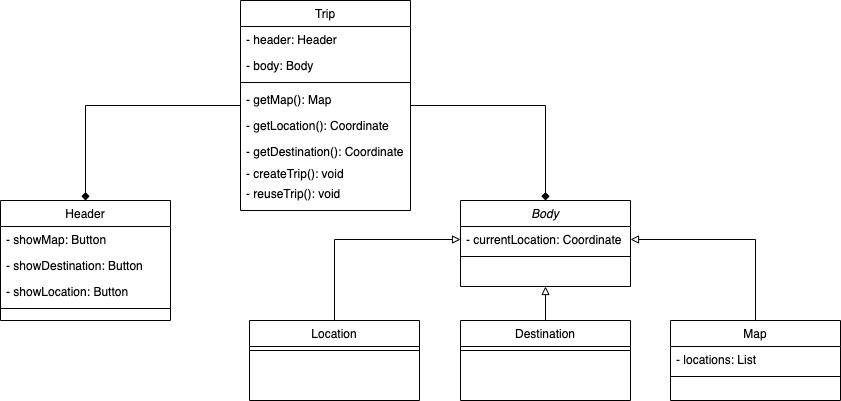

The diagram above was exported from draw.io. Its source (the exported page's mxGraphModel, read from the mxfile embedded in the PNG):
<mxGraphModel dx="1175" dy="499" grid="1" gridSize="10" guides="1" tooltips="1" connect="1" arrows="1" fold="1" page="1" pageScale="1" pageWidth="827" pageHeight="1169" math="0" shadow="0">
  <root>
    <mxCell id="WIyWlLk6GJQsqaUBKTNV-0" />
    <mxCell id="WIyWlLk6GJQsqaUBKTNV-1" parent="WIyWlLk6GJQsqaUBKTNV-0" />
    <mxCell id="R6QOkcOaosCZ-_xfvMWT-26" style="edgeStyle=orthogonalEdgeStyle;rounded=0;orthogonalLoop=1;jettySize=auto;html=1;entryX=0.5;entryY=0;entryDx=0;entryDy=0;endArrow=diamond;endFill=1;" parent="WIyWlLk6GJQsqaUBKTNV-1" source="zkfFHV4jXpPFQw0GAbJ--0" target="R6QOkcOaosCZ-_xfvMWT-2" edge="1">
      <mxGeometry relative="1" as="geometry" />
    </mxCell>
    <mxCell id="R6QOkcOaosCZ-_xfvMWT-27" style="edgeStyle=orthogonalEdgeStyle;rounded=0;orthogonalLoop=1;jettySize=auto;html=1;entryX=0.5;entryY=0;entryDx=0;entryDy=0;endArrow=diamond;endFill=1;" parent="WIyWlLk6GJQsqaUBKTNV-1" source="zkfFHV4jXpPFQw0GAbJ--0" target="R6QOkcOaosCZ-_xfvMWT-11" edge="1">
      <mxGeometry relative="1" as="geometry" />
    </mxCell>
    <mxCell id="zkfFHV4jXpPFQw0GAbJ--0" value="Trip" style="swimlane;fontStyle=0;align=center;verticalAlign=top;childLayout=stackLayout;horizontal=1;startSize=26;horizontalStack=0;resizeParent=1;resizeLast=0;collapsible=1;marginBottom=0;rounded=0;shadow=0;strokeWidth=1;" parent="WIyWlLk6GJQsqaUBKTNV-1" vertex="1">
      <mxGeometry x="320" y="40" width="170" height="210" as="geometry">
        <mxRectangle x="230" y="140" width="160" height="26" as="alternateBounds" />
      </mxGeometry>
    </mxCell>
    <mxCell id="zkfFHV4jXpPFQw0GAbJ--1" value="- header: Header" style="text;align=left;verticalAlign=top;spacingLeft=4;spacingRight=4;overflow=hidden;rotatable=0;points=[[0,0.5],[1,0.5]];portConstraint=eastwest;" parent="zkfFHV4jXpPFQw0GAbJ--0" vertex="1">
      <mxGeometry y="26" width="170" height="26" as="geometry" />
    </mxCell>
    <mxCell id="zkfFHV4jXpPFQw0GAbJ--2" value="- body: Body" style="text;align=left;verticalAlign=top;spacingLeft=4;spacingRight=4;overflow=hidden;rotatable=0;points=[[0,0.5],[1,0.5]];portConstraint=eastwest;rounded=0;shadow=0;html=0;" parent="zkfFHV4jXpPFQw0GAbJ--0" vertex="1">
      <mxGeometry y="52" width="170" height="26" as="geometry" />
    </mxCell>
    <mxCell id="zkfFHV4jXpPFQw0GAbJ--4" value="" style="line;html=1;strokeWidth=1;align=left;verticalAlign=middle;spacingTop=-1;spacingLeft=3;spacingRight=3;rotatable=0;labelPosition=right;points=[];portConstraint=eastwest;" parent="zkfFHV4jXpPFQw0GAbJ--0" vertex="1">
      <mxGeometry y="78" width="170" height="8" as="geometry" />
    </mxCell>
    <mxCell id="zkfFHV4jXpPFQw0GAbJ--5" value="- getMap(): Map&#10;" style="text;align=left;verticalAlign=top;spacingLeft=4;spacingRight=4;overflow=hidden;rotatable=0;points=[[0,0.5],[1,0.5]];portConstraint=eastwest;" parent="zkfFHV4jXpPFQw0GAbJ--0" vertex="1">
      <mxGeometry y="86" width="170" height="26" as="geometry" />
    </mxCell>
    <mxCell id="R6QOkcOaosCZ-_xfvMWT-0" value="- getLocation(): Coordinate" style="text;align=left;verticalAlign=top;spacingLeft=4;spacingRight=4;overflow=hidden;rotatable=0;points=[[0,0.5],[1,0.5]];portConstraint=eastwest;" parent="zkfFHV4jXpPFQw0GAbJ--0" vertex="1">
      <mxGeometry y="112" width="170" height="26" as="geometry" />
    </mxCell>
    <mxCell id="R6QOkcOaosCZ-_xfvMWT-1" value="- getDestination(): Coordinate&#10;" style="text;align=left;verticalAlign=top;spacingLeft=4;spacingRight=4;overflow=hidden;rotatable=0;points=[[0,0.5],[1,0.5]];portConstraint=eastwest;" parent="zkfFHV4jXpPFQw0GAbJ--0" vertex="1">
      <mxGeometry y="138" width="170" height="22" as="geometry" />
    </mxCell>
    <mxCell id="Xavu7C6sduP_xQWae5C0-0" value="- createTrip(): void" style="text;align=left;verticalAlign=top;spacingLeft=4;spacingRight=4;overflow=hidden;rotatable=0;points=[[0,0.5],[1,0.5]];portConstraint=eastwest;" parent="zkfFHV4jXpPFQw0GAbJ--0" vertex="1">
      <mxGeometry y="160" width="170" height="20" as="geometry" />
    </mxCell>
    <mxCell id="Xavu7C6sduP_xQWae5C0-9" value="- reuseTrip(): void" style="text;align=left;verticalAlign=top;spacingLeft=4;spacingRight=4;overflow=hidden;rotatable=0;points=[[0,0.5],[1,0.5]];portConstraint=eastwest;" parent="zkfFHV4jXpPFQw0GAbJ--0" vertex="1">
      <mxGeometry y="180" width="170" height="30" as="geometry" />
    </mxCell>
    <mxCell id="R6QOkcOaosCZ-_xfvMWT-2" value="Header" style="swimlane;fontStyle=0;align=center;verticalAlign=top;childLayout=stackLayout;horizontal=1;startSize=26;horizontalStack=0;resizeParent=1;resizeLast=0;collapsible=1;marginBottom=0;rounded=0;shadow=0;strokeWidth=1;" parent="WIyWlLk6GJQsqaUBKTNV-1" vertex="1">
      <mxGeometry x="80" y="240" width="170" height="120" as="geometry">
        <mxRectangle x="230" y="140" width="160" height="26" as="alternateBounds" />
      </mxGeometry>
    </mxCell>
    <mxCell id="R6QOkcOaosCZ-_xfvMWT-3" value="- showMap: Button" style="text;align=left;verticalAlign=top;spacingLeft=4;spacingRight=4;overflow=hidden;rotatable=0;points=[[0,0.5],[1,0.5]];portConstraint=eastwest;" parent="R6QOkcOaosCZ-_xfvMWT-2" vertex="1">
      <mxGeometry y="26" width="170" height="26" as="geometry" />
    </mxCell>
    <mxCell id="R6QOkcOaosCZ-_xfvMWT-9" value="- showDestination: Button" style="text;align=left;verticalAlign=top;spacingLeft=4;spacingRight=4;overflow=hidden;rotatable=0;points=[[0,0.5],[1,0.5]];portConstraint=eastwest;" parent="R6QOkcOaosCZ-_xfvMWT-2" vertex="1">
      <mxGeometry y="52" width="170" height="26" as="geometry" />
    </mxCell>
    <mxCell id="R6QOkcOaosCZ-_xfvMWT-10" value="- showLocation: Button" style="text;align=left;verticalAlign=top;spacingLeft=4;spacingRight=4;overflow=hidden;rotatable=0;points=[[0,0.5],[1,0.5]];portConstraint=eastwest;" parent="R6QOkcOaosCZ-_xfvMWT-2" vertex="1">
      <mxGeometry y="78" width="170" height="26" as="geometry" />
    </mxCell>
    <mxCell id="R6QOkcOaosCZ-_xfvMWT-5" value="" style="line;html=1;strokeWidth=1;align=left;verticalAlign=middle;spacingTop=-1;spacingLeft=3;spacingRight=3;rotatable=0;labelPosition=right;points=[];portConstraint=eastwest;" parent="R6QOkcOaosCZ-_xfvMWT-2" vertex="1">
      <mxGeometry y="104" width="170" height="8" as="geometry" />
    </mxCell>
    <mxCell id="R6QOkcOaosCZ-_xfvMWT-11" value="Body" style="swimlane;fontStyle=2;align=center;verticalAlign=top;childLayout=stackLayout;horizontal=1;startSize=26;horizontalStack=0;resizeParent=1;resizeLast=0;collapsible=1;marginBottom=0;rounded=0;shadow=0;strokeWidth=1;" parent="WIyWlLk6GJQsqaUBKTNV-1" vertex="1">
      <mxGeometry x="540" y="240" width="170" height="86" as="geometry">
        <mxRectangle x="230" y="140" width="160" height="26" as="alternateBounds" />
      </mxGeometry>
    </mxCell>
    <mxCell id="R6QOkcOaosCZ-_xfvMWT-14" value="- currentLocation: Coordinate" style="text;align=left;verticalAlign=top;spacingLeft=4;spacingRight=4;overflow=hidden;rotatable=0;points=[[0,0.5],[1,0.5]];portConstraint=eastwest;" parent="R6QOkcOaosCZ-_xfvMWT-11" vertex="1">
      <mxGeometry y="26" width="170" height="26" as="geometry" />
    </mxCell>
    <mxCell id="R6QOkcOaosCZ-_xfvMWT-15" value="" style="line;html=1;strokeWidth=1;align=left;verticalAlign=middle;spacingTop=-1;spacingLeft=3;spacingRight=3;rotatable=0;labelPosition=right;points=[];portConstraint=eastwest;" parent="R6QOkcOaosCZ-_xfvMWT-11" vertex="1">
      <mxGeometry y="52" width="170" height="8" as="geometry" />
    </mxCell>
    <mxCell id="R6QOkcOaosCZ-_xfvMWT-28" style="edgeStyle=orthogonalEdgeStyle;rounded=0;orthogonalLoop=1;jettySize=auto;html=1;entryX=0;entryY=0.5;entryDx=0;entryDy=0;endArrow=block;endFill=0;" parent="WIyWlLk6GJQsqaUBKTNV-1" source="R6QOkcOaosCZ-_xfvMWT-16" target="R6QOkcOaosCZ-_xfvMWT-14" edge="1">
      <mxGeometry relative="1" as="geometry" />
    </mxCell>
    <mxCell id="R6QOkcOaosCZ-_xfvMWT-16" value="Location" style="swimlane;fontStyle=0;align=center;verticalAlign=top;childLayout=stackLayout;horizontal=1;startSize=26;horizontalStack=0;resizeParent=1;resizeLast=0;collapsible=1;marginBottom=0;rounded=0;shadow=0;strokeWidth=1;" parent="WIyWlLk6GJQsqaUBKTNV-1" vertex="1">
      <mxGeometry x="329" y="360" width="170" height="80" as="geometry">
        <mxRectangle x="230" y="140" width="160" height="26" as="alternateBounds" />
      </mxGeometry>
    </mxCell>
    <mxCell id="R6QOkcOaosCZ-_xfvMWT-18" value="" style="line;html=1;strokeWidth=1;align=left;verticalAlign=middle;spacingTop=-1;spacingLeft=3;spacingRight=3;rotatable=0;labelPosition=right;points=[];portConstraint=eastwest;" parent="R6QOkcOaosCZ-_xfvMWT-16" vertex="1">
      <mxGeometry y="26" width="170" height="8" as="geometry" />
    </mxCell>
    <mxCell id="R6QOkcOaosCZ-_xfvMWT-30" style="edgeStyle=orthogonalEdgeStyle;rounded=0;orthogonalLoop=1;jettySize=auto;html=1;entryX=0.5;entryY=1;entryDx=0;entryDy=0;endArrow=block;endFill=0;" parent="WIyWlLk6GJQsqaUBKTNV-1" source="R6QOkcOaosCZ-_xfvMWT-19" target="R6QOkcOaosCZ-_xfvMWT-11" edge="1">
      <mxGeometry relative="1" as="geometry" />
    </mxCell>
    <mxCell id="R6QOkcOaosCZ-_xfvMWT-19" value="Destination" style="swimlane;fontStyle=0;align=center;verticalAlign=top;childLayout=stackLayout;horizontal=1;startSize=26;horizontalStack=0;resizeParent=1;resizeLast=0;collapsible=1;marginBottom=0;rounded=0;shadow=0;strokeWidth=1;" parent="WIyWlLk6GJQsqaUBKTNV-1" vertex="1">
      <mxGeometry x="540" y="360" width="170" height="80" as="geometry">
        <mxRectangle x="230" y="140" width="160" height="26" as="alternateBounds" />
      </mxGeometry>
    </mxCell>
    <mxCell id="R6QOkcOaosCZ-_xfvMWT-21" value="" style="line;html=1;strokeWidth=1;align=left;verticalAlign=middle;spacingTop=-1;spacingLeft=3;spacingRight=3;rotatable=0;labelPosition=right;points=[];portConstraint=eastwest;" parent="R6QOkcOaosCZ-_xfvMWT-19" vertex="1">
      <mxGeometry y="26" width="170" height="8" as="geometry" />
    </mxCell>
    <mxCell id="R6QOkcOaosCZ-_xfvMWT-29" style="edgeStyle=orthogonalEdgeStyle;rounded=0;orthogonalLoop=1;jettySize=auto;html=1;entryX=1;entryY=0.5;entryDx=0;entryDy=0;endArrow=block;endFill=0;" parent="WIyWlLk6GJQsqaUBKTNV-1" source="R6QOkcOaosCZ-_xfvMWT-22" target="R6QOkcOaosCZ-_xfvMWT-14" edge="1">
      <mxGeometry relative="1" as="geometry" />
    </mxCell>
    <mxCell id="R6QOkcOaosCZ-_xfvMWT-22" value="Map" style="swimlane;fontStyle=0;align=center;verticalAlign=top;childLayout=stackLayout;horizontal=1;startSize=26;horizontalStack=0;resizeParent=1;resizeLast=0;collapsible=1;marginBottom=0;rounded=0;shadow=0;strokeWidth=1;" parent="WIyWlLk6GJQsqaUBKTNV-1" vertex="1">
      <mxGeometry x="750" y="360" width="170" height="80" as="geometry">
        <mxRectangle x="230" y="140" width="160" height="26" as="alternateBounds" />
      </mxGeometry>
    </mxCell>
    <mxCell id="R6QOkcOaosCZ-_xfvMWT-25" value="- locations: List" style="text;align=left;verticalAlign=top;spacingLeft=4;spacingRight=4;overflow=hidden;rotatable=0;points=[[0,0.5],[1,0.5]];portConstraint=eastwest;" parent="R6QOkcOaosCZ-_xfvMWT-22" vertex="1">
      <mxGeometry y="26" width="170" height="26" as="geometry" />
    </mxCell>
    <mxCell id="R6QOkcOaosCZ-_xfvMWT-24" value="" style="line;html=1;strokeWidth=1;align=left;verticalAlign=middle;spacingTop=-1;spacingLeft=3;spacingRight=3;rotatable=0;labelPosition=right;points=[];portConstraint=eastwest;" parent="R6QOkcOaosCZ-_xfvMWT-22" vertex="1">
      <mxGeometry y="52" width="170" height="8" as="geometry" />
    </mxCell>
  </root>
</mxGraphModel>